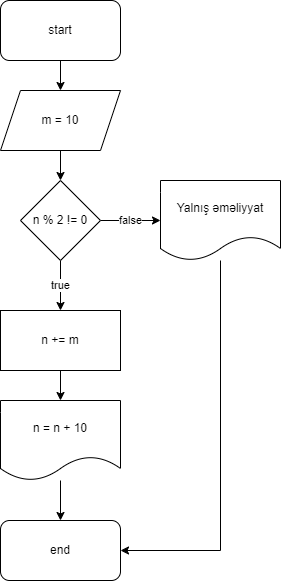

The diagram above was exported from draw.io. Its source (the exported page's mxGraphModel, read from the mxfile embedded in the PNG):
<mxGraphModel dx="1093" dy="601" grid="1" gridSize="10" guides="1" tooltips="1" connect="1" arrows="1" fold="1" page="1" pageScale="1" pageWidth="850" pageHeight="1100" math="0" shadow="0">
  <root>
    <mxCell id="0" />
    <mxCell id="1" parent="0" />
    <mxCell id="3i0BuZKH59vIXpaBcJ4o-3" value="" style="edgeStyle=orthogonalEdgeStyle;rounded=0;orthogonalLoop=1;jettySize=auto;html=1;" parent="1" source="3i0BuZKH59vIXpaBcJ4o-1" target="3i0BuZKH59vIXpaBcJ4o-2" edge="1">
      <mxGeometry relative="1" as="geometry" />
    </mxCell>
    <mxCell id="3i0BuZKH59vIXpaBcJ4o-1" value="start" style="rounded=1;whiteSpace=wrap;html=1;" parent="1" vertex="1">
      <mxGeometry x="360" y="50" width="120" height="60" as="geometry" />
    </mxCell>
    <mxCell id="3i0BuZKH59vIXpaBcJ4o-5" value="" style="edgeStyle=orthogonalEdgeStyle;rounded=0;orthogonalLoop=1;jettySize=auto;html=1;" parent="1" source="3i0BuZKH59vIXpaBcJ4o-2" target="3i0BuZKH59vIXpaBcJ4o-4" edge="1">
      <mxGeometry relative="1" as="geometry" />
    </mxCell>
    <mxCell id="3i0BuZKH59vIXpaBcJ4o-2" value="m = 10" style="shape=parallelogram;perimeter=parallelogramPerimeter;whiteSpace=wrap;html=1;fixedSize=1;" parent="1" vertex="1">
      <mxGeometry x="360" y="140" width="120" height="60" as="geometry" />
    </mxCell>
    <mxCell id="3i0BuZKH59vIXpaBcJ4o-7" value="true" style="edgeStyle=orthogonalEdgeStyle;rounded=0;orthogonalLoop=1;jettySize=auto;html=1;entryX=0.5;entryY=0;entryDx=0;entryDy=0;" parent="1" source="3i0BuZKH59vIXpaBcJ4o-4" target="p-T43OVS59H8F40fJnj_-1" edge="1">
      <mxGeometry relative="1" as="geometry">
        <mxPoint x="420" y="350" as="targetPoint" />
      </mxGeometry>
    </mxCell>
    <mxCell id="3i0BuZKH59vIXpaBcJ4o-9" value="false" style="edgeStyle=orthogonalEdgeStyle;rounded=0;orthogonalLoop=1;jettySize=auto;html=1;" parent="1" source="3i0BuZKH59vIXpaBcJ4o-4" target="3i0BuZKH59vIXpaBcJ4o-8" edge="1">
      <mxGeometry relative="1" as="geometry" />
    </mxCell>
    <mxCell id="3i0BuZKH59vIXpaBcJ4o-4" value="n % 2 != 0" style="rhombus;whiteSpace=wrap;html=1;" parent="1" vertex="1">
      <mxGeometry x="380" y="230" width="80" height="80" as="geometry" />
    </mxCell>
    <mxCell id="3i0BuZKH59vIXpaBcJ4o-12" style="edgeStyle=orthogonalEdgeStyle;rounded=0;orthogonalLoop=1;jettySize=auto;html=1;entryX=1;entryY=0.5;entryDx=0;entryDy=0;" parent="1" source="3i0BuZKH59vIXpaBcJ4o-8" target="3i0BuZKH59vIXpaBcJ4o-10" edge="1">
      <mxGeometry relative="1" as="geometry">
        <Array as="points">
          <mxPoint x="580" y="600" />
        </Array>
      </mxGeometry>
    </mxCell>
    <mxCell id="3i0BuZKH59vIXpaBcJ4o-8" value="Yalnış əməliyyat" style="shape=document;whiteSpace=wrap;html=1;boundedLbl=1;" parent="1" vertex="1">
      <mxGeometry x="520" y="230" width="120" height="80" as="geometry" />
    </mxCell>
    <mxCell id="3i0BuZKH59vIXpaBcJ4o-10" value="end" style="rounded=1;whiteSpace=wrap;html=1;" parent="1" vertex="1">
      <mxGeometry x="360" y="570" width="120" height="60" as="geometry" />
    </mxCell>
    <mxCell id="p-T43OVS59H8F40fJnj_-4" value="" style="edgeStyle=orthogonalEdgeStyle;rounded=0;orthogonalLoop=1;jettySize=auto;html=1;" edge="1" parent="1" source="p-T43OVS59H8F40fJnj_-1" target="p-T43OVS59H8F40fJnj_-3">
      <mxGeometry relative="1" as="geometry" />
    </mxCell>
    <mxCell id="p-T43OVS59H8F40fJnj_-1" value="n += m" style="rounded=0;whiteSpace=wrap;html=1;" vertex="1" parent="1">
      <mxGeometry x="360" y="360" width="120" height="60" as="geometry" />
    </mxCell>
    <mxCell id="p-T43OVS59H8F40fJnj_-5" value="" style="edgeStyle=orthogonalEdgeStyle;rounded=0;orthogonalLoop=1;jettySize=auto;html=1;" edge="1" parent="1" source="p-T43OVS59H8F40fJnj_-3" target="3i0BuZKH59vIXpaBcJ4o-10">
      <mxGeometry relative="1" as="geometry" />
    </mxCell>
    <mxCell id="p-T43OVS59H8F40fJnj_-3" value="n = n + 10" style="shape=document;whiteSpace=wrap;html=1;boundedLbl=1;" vertex="1" parent="1">
      <mxGeometry x="360" y="450" width="120" height="80" as="geometry" />
    </mxCell>
  </root>
</mxGraphModel>